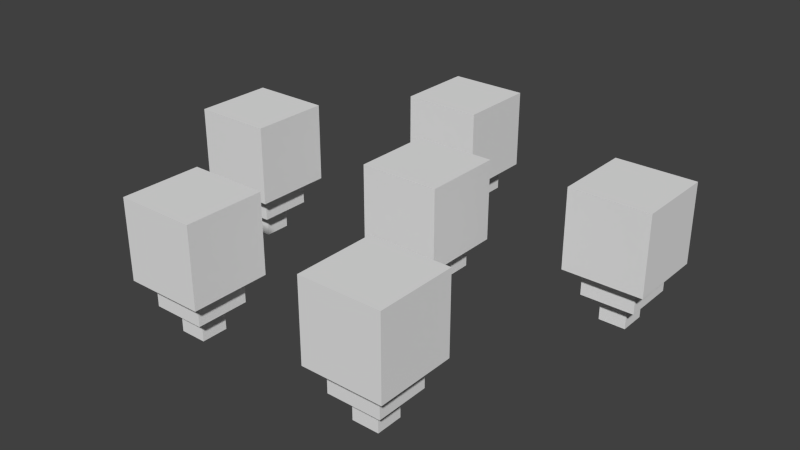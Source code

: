 # Source: lycoperdon_pyriforme.blend  (saved by Blender 2.72.0; exported with 4.5.12 LTS)
import bpy
from mathutils import Matrix  # noqa: F401  (used for matrix-valued properties, if any)

bpy.ops.wm.read_factory_settings(use_empty=True)
scene = bpy.context.scene
scene.name = 'Scene'

# ---- collections
col_collection_1 = bpy.data.collections.new('Collection 1'); scene.collection.children.link(col_collection_1)

# ---- materials (node trees are filled in below, after node groups)
mat_material = bpy.data.materials.new('Material')
mat_material.alpha_threshold = 0.0
mat_material.use_transparent_shadow = False
mat_material.roughness = 0.5
mat_material.line_color = (0.0, 0.0, 0.0, 1.0)

# ---- material node trees

# ---- world
world_world = bpy.data.worlds.new('World'); scene.world = world_world
world_world.color = (0.05088, 0.05088, 0.05088)
world_world.use_sun_shadow = False
world_world.sun_shadow_jitter_overblur = 0.0
world_world.cycles.sampling_method = 'MANUAL'
world_world.cycles.sample_map_resolution = 256

# ---- meshes
me_cube = bpy.data.meshes.new('Cube')
me_cube.from_pydata([(0.1526, 0.08667, 0.03), (0.1526, 0.02667, 0.03), (0.09258, 0.02667, 0.03), (0.09258, 0.08667, 0.03), (0.1526, 0.08667, 0.09), (0.1526, 0.02667, 0.09), (0.09258, 0.02667, 0.09), (0.09258, 0.08667, 0.09), (0.1426, 0.07667, 0.01), (0.1426, 0.03667, 0.01), (0.1026, 0.03667, 0.01), (0.1026, 0.07667, 0.01), (0.1426, 0.07667, 0.03), (0.1426, 0.03667, 0.03), (0.1026, 0.03667, 0.03), (0.1026, 0.07667, 0.03), (0.1326, 0.06667, -0.01), (0.1326, 0.04667, -0.01), (0.1126, 0.04667, -0.01), (0.1126, 0.06667, -0.01), (0.1326, 0.06667, 0.01), (0.1326, 0.04667, 0.01), (0.1126, 0.04667, 0.01), (0.1126, 0.06667, 0.01), (-0.02703, 0.1488, 0.03), (-0.02703, 0.08885, 0.03), (-0.08703, 0.08885, 0.03), (-0.08703, 0.1488, 0.03), (-0.02703, 0.1488, 0.09), (-0.02703, 0.08885, 0.09), (-0.08703, 0.08885, 0.09), (-0.08703, 0.1488, 0.09), (-0.03703, 0.1388, 0.01), (-0.03703, 0.09885, 0.01), (-0.07703, 0.09885, 0.01), (-0.07703, 0.1388, 0.01), (-0.03703, 0.1388, 0.03), (-0.03703, 0.09885, 0.03), (-0.07703, 0.09885, 0.03), (-0.07703, 0.1388, 0.03), (-0.04703, 0.1288, -0.01), (-0.04703, 0.1088, -0.01), (-0.06703, 0.1088, -0.01), (-0.06703, 0.1288, -0.01), (-0.04703, 0.1288, 0.01), (-0.04703, 0.1088, 0.01), (-0.06703, 0.1088, 0.01), (-0.06703, 0.1288, 0.01), (0.09933, -0.1031, 0.03), (0.09933, -0.1631, 0.03), (0.03933, -0.1631, 0.03), (0.03933, -0.1031, 0.03), (0.09933, -0.1031, 0.09), (0.09933, -0.1631, 0.09), (0.03933, -0.1631, 0.09), (0.03933, -0.1031, 0.09), (0.08933, -0.1131, 0.01), (0.08933, -0.1531, 0.01), (0.04933, -0.1531, 0.01), (0.04933, -0.1131, 0.01), (0.08933, -0.1131, 0.03), (0.08933, -0.1531, 0.03), (0.04933, -0.1531, 0.03), (0.04933, -0.1131, 0.03), (0.07933, -0.1231, -0.01), (0.07933, -0.1431, -0.01), (0.05933, -0.1431, -0.01), (0.05933, -0.1231, -0.01), (0.07933, -0.1231, 0.01), (0.07933, -0.1431, 0.01), (0.05933, -0.1431, 0.01), (0.05933, -0.1231, 0.01), (-0.05191, -0.1031, 0.03), (-0.05191, -0.1631, 0.03), (-0.1119, -0.1631, 0.03), (-0.1119, -0.1031, 0.03), (-0.05191, -0.1031, 0.09), (-0.05191, -0.1631, 0.09), (-0.1119, -0.1631, 0.09), (-0.1119, -0.1031, 0.09), (-0.06191, -0.1131, 0.01), (-0.06191, -0.1531, 0.01), (-0.1019, -0.1531, 0.01), (-0.1019, -0.1131, 0.01), (-0.06191, -0.1131, 0.03), (-0.06191, -0.1531, 0.03), (-0.1019, -0.1531, 0.03), (-0.1019, -0.1131, 0.03), (-0.07191, -0.1231, -0.01), (-0.07191, -0.1431, -0.01), (-0.09191, -0.1431, -0.01), (-0.09191, -0.1231, -0.01), (-0.07191, -0.1231, 0.01), (-0.07191, -0.1431, 0.01), (-0.09191, -0.1431, 0.01), (-0.09191, -0.1231, 0.01), (-0.1279, 0.03, 0.03), (-0.1279, -0.03, 0.03), (-0.1879, -0.03, 0.03), (-0.1879, 0.03, 0.03), (-0.1279, 0.03, 0.09), (-0.1279, -0.03, 0.09), (-0.1879, -0.03, 0.09), (-0.1879, 0.03, 0.09), (-0.1379, 0.02, 0.01), (-0.1379, -0.02, 0.01), (-0.1779, -0.02, 0.01), (-0.1779, 0.02, 0.01), (-0.1379, 0.02, 0.03), (-0.1379, -0.02, 0.03), (-0.1779, -0.02, 0.03), (-0.1779, 0.02, 0.03), (-0.1479, 0.01, -0.01), (-0.1479, -0.01, -0.01), (-0.1679, -0.01, -0.01), (-0.1679, 0.01, -0.01), (-0.1479, 0.01, 0.01), (-0.1479, -0.01, 0.01), (-0.1679, -0.01, 0.01), (-0.1679, 0.01, 0.01), (0.03, 0.03, 0.03), (0.03, -0.03, 0.03), (-0.03, -0.03, 0.03), (-0.03, 0.03, 0.03), (0.03, 0.03, 0.09), (0.03, -0.03, 0.09), (-0.03, -0.03, 0.09), (-0.03, 0.03, 0.09), (0.02, 0.02, 0.01), (0.02, -0.02, 0.01), (-0.02, -0.02, 0.01), (-0.02, 0.02, 0.01), (0.02, 0.02, 0.03), (0.02, -0.02, 0.03), (-0.02, -0.02, 0.03), (-0.02, 0.02, 0.03), (0.01, 0.01, -0.01), (0.01, -0.01, -0.01), (-0.01, -0.01, -0.01), (-0.01, 0.01, -0.01), (0.01, 0.01, 0.01), (0.01, -0.01, 0.01), (-0.01, -0.01, 0.01), (-0.01, 0.01, 0.01)], [], [(0, 1, 2, 3), (4, 7, 6, 5), (0, 4, 5, 1), (1, 5, 6, 2), (2, 6, 7, 3), (4, 0, 3, 7), (8, 9, 10, 11), (12, 15, 14, 13), (8, 12, 13, 9), (9, 13, 14, 10), (10, 14, 15, 11), (12, 8, 11, 15), (16, 17, 18, 19), (20, 23, 22, 21), (16, 20, 21, 17), (17, 21, 22, 18), (18, 22, 23, 19), (20, 16, 19, 23), (24, 25, 26, 27), (28, 31, 30, 29), (24, 28, 29, 25), (25, 29, 30, 26), (26, 30, 31, 27), (28, 24, 27, 31), (32, 33, 34, 35), (36, 39, 38, 37), (32, 36, 37, 33), (33, 37, 38, 34), (34, 38, 39, 35), (36, 32, 35, 39), (40, 41, 42, 43), (44, 47, 46, 45), (40, 44, 45, 41), (41, 45, 46, 42), (42, 46, 47, 43), (44, 40, 43, 47), (48, 49, 50, 51), (52, 55, 54, 53), (48, 52, 53, 49), (49, 53, 54, 50), (50, 54, 55, 51), (52, 48, 51, 55), (56, 57, 58, 59), (60, 63, 62, 61), (56, 60, 61, 57), (57, 61, 62, 58), (58, 62, 63, 59), (60, 56, 59, 63), (64, 65, 66, 67), (68, 71, 70, 69), (64, 68, 69, 65), (65, 69, 70, 66), (66, 70, 71, 67), (68, 64, 67, 71), (72, 73, 74, 75), (76, 79, 78, 77), (72, 76, 77, 73), (73, 77, 78, 74), (74, 78, 79, 75), (76, 72, 75, 79), (80, 81, 82, 83), (84, 87, 86, 85), (80, 84, 85, 81), (81, 85, 86, 82), (82, 86, 87, 83), (84, 80, 83, 87), (88, 89, 90, 91), (92, 95, 94, 93), (88, 92, 93, 89), (89, 93, 94, 90), (90, 94, 95, 91), (92, 88, 91, 95), (96, 97, 98, 99), (100, 103, 102, 101), (96, 100, 101, 97), (97, 101, 102, 98), (98, 102, 103, 99), (100, 96, 99, 103), (104, 105, 106, 107), (108, 111, 110, 109), (104, 108, 109, 105), (105, 109, 110, 106), (106, 110, 111, 107), (108, 104, 107, 111), (112, 113, 114, 115), (116, 119, 118, 117), (112, 116, 117, 113), (113, 117, 118, 114), (114, 118, 119, 115), (116, 112, 115, 119), (120, 121, 122, 123), (124, 127, 126, 125), (120, 124, 125, 121), (121, 125, 126, 122), (122, 126, 127, 123), (124, 120, 123, 127), (128, 129, 130, 131), (132, 135, 134, 133), (128, 132, 133, 129), (129, 133, 134, 130), (130, 134, 135, 131), (132, 128, 131, 135), (136, 137, 138, 139), (140, 143, 142, 141), (136, 140, 141, 137), (137, 141, 142, 138), (138, 142, 143, 139), (140, 136, 139, 143)])
_uv = me_cube.uv_layers.new(name='UVMap')
_uv.uv.foreach_set('vector', [0.2727, 0.2727, 0.2727, 0.1364, 0.4091, 0.1364, 0.4091, 0.2727, 0.357, 0.7542, 0.2206, 0.7542, 0.2206, 0.6178, 0.357, 0.6178, 0.2727, 0.5455, 0.1364, 0.5455, 0.1364, 0.4091, 0.2727, 0.4091, 0.1251, 0.4946, 0.2614, 0.4946, 0.2614, 0.631, 0.1251, 0.631, 0.3824, 0.7887, 0.2461, 0.7887, 0.2461, 0.6523, 0.3824, 0.6523, 0.4091, 0.4091, 0.4091, 0.5455, 0.2727, 0.5455, 0.2727, 0.4091, 0.7664, 0.5247, 0.7664, 0.6157, 0.6755, 0.6157, 0.6755, 0.5247, 0.8205, 0.6054, 0.8205, 0.6963, 0.7296, 0.6963, 0.7296, 0.6054, 0.9091, 0.7727, 0.8636, 0.7727, 0.8636, 0.6818, 0.9091, 0.6818, 0.9091, 0.8636, 0.8636, 0.8636, 0.8636, 0.7727, 0.9091, 0.7727, 0.7995, 0.6699, 0.7541, 0.6699, 0.7541, 0.579, 0.7995, 0.579, 0.8094, 0.6815, 0.7639, 0.6815, 0.7639, 0.5906, 0.8094, 0.5906, 0.8315, 0.2752, 0.8315, 0.2297, 0.877, 0.2297, 0.877, 0.2752, 0.7705, 0.2053, 0.7705, 0.2508, 0.7251, 0.2508, 0.7251, 0.2053, 0.7403, 0.316, 0.7403, 0.3615, 0.6948, 0.3615, 0.6948, 0.316, 0.7429, 0.3208, 0.6974, 0.3208, 0.6974, 0.2754, 0.7429, 0.2754, 0.877, 0.2297, 0.8315, 0.2297, 0.8315, 0.1843, 0.877, 0.1843, 0.6652, 0.2717, 0.7106, 0.2717, 0.7106, 0.3172, 0.6652, 0.3172, 0.2727, 0.2727, 0.2727, 0.4091, 0.1364, 0.4091, 0.1364, 0.2727, 0.3152, 0.347, 0.3152, 0.4833, 0.1788, 0.4833, 0.1788, 0.347, 0.4097, 0.414, 0.4097, 0.5504, 0.2733, 0.5504, 0.2733, 0.414, 0.2727, 0.6818, 0.4091, 0.6818, 0.4091, 0.8182, 0.2727, 0.8182, 0.4515, 0.347, 0.4515, 0.4833, 0.3152, 0.4833, 0.3152, 0.347, 0.2727, 0.6818, 0.1364, 0.6818, 0.1364, 0.5455, 0.2727, 0.5455, 0.6495, 0.8722, 0.6495, 0.7813, 0.7404, 0.7813, 0.7404, 0.8722, 0.9091, 0.5, 0.9091, 0.5909, 0.8182, 0.5909, 0.8182, 0.5, 0.8082, 0.5718, 0.8537, 0.5718, 0.8537, 0.6627, 0.8082, 0.6627, 0.8636, 0.9545, 0.8182, 0.9545, 0.8182, 0.8636, 0.8636, 0.8636, 0.8636, 0.7727, 0.8182, 0.7727, 0.8182, 0.6818, 0.8636, 0.6818, 0.9545, 0.7727, 0.9091, 0.7727, 0.9091, 0.6818, 0.9545, 0.6818, 0.6746, 0.3013, 0.72, 0.3013, 0.72, 0.3467, 0.6746, 0.3467, 0.6262, 0.3615, 0.6717, 0.3615, 0.6717, 0.407, 0.6262, 0.407, 0.8647, 0.2189, 0.8192, 0.2189, 0.8192, 0.1734, 0.8647, 0.1734, 0.7827, 0.1659, 0.7827, 0.2114, 0.7373, 0.2114, 0.7373, 0.1659, 0.9385, 0.3034, 0.893, 0.3034, 0.893, 0.258, 0.9385, 0.258, 0.872, 0.3292, 0.872, 0.3746, 0.8266, 0.3746, 0.8266, 0.3292, 0.2727, 0.2727, 0.4091, 0.2727, 0.4091, 0.4091, 0.2727, 0.4091, 0.2157, 0.4844, 0.2157, 0.348, 0.3521, 0.348, 0.3521, 0.4844, 0.3589, 0.3051, 0.3589, 0.4415, 0.2225, 0.4415, 0.2225, 0.3051, 0.2772, 0.5592, 0.1409, 0.5592, 0.1409, 0.4228, 0.2772, 0.4228, 0.1197, 0.3697, 0.2561, 0.3697, 0.2561, 0.5061, 0.1197, 0.5061, 0.2914, 0.542, 0.155, 0.542, 0.155, 0.4056, 0.2914, 0.4056, 0.9066, 0.4994, 0.9066, 0.5903, 0.8157, 0.5903, 0.8157, 0.4994, 0.8083, 0.6174, 0.8992, 0.6174, 0.8992, 0.7083, 0.8083, 0.7083, 0.6304, 0.6533, 0.6759, 0.6533, 0.6759, 0.7442, 0.6304, 0.7442, 0.9545, 0.9545, 0.9091, 0.9545, 0.9091, 0.8636, 0.9545, 0.8636, 0.8758, 0.6407, 0.8303, 0.6407, 0.8303, 0.5498, 0.8758, 0.5498, 0.7273, 0.8182, 0.7727, 0.8182, 0.7727, 0.9091, 0.7273, 0.9091, 0.8671, 0.1721, 0.8671, 0.2176, 0.8217, 0.2176, 0.8217, 0.1721, 0.6847, 0.2373, 0.6847, 0.2828, 0.6392, 0.2828, 0.6392, 0.2373, 0.8334, 0.2901, 0.7879, 0.2901, 0.7879, 0.2447, 0.8334, 0.2447, 0.8182, 0.4091, 0.8182, 0.3636, 0.8636, 0.3636, 0.8636, 0.4091, 0.6261, 0.3922, 0.5806, 0.3922, 0.5806, 0.3467, 0.6261, 0.3467, 0.7494, 0.2901, 0.704, 0.2901, 0.704, 0.2447, 0.7494, 0.2447, 0.2436, 0.7753, 0.2436, 0.639, 0.38, 0.639, 0.38, 0.7753, 0.3412, 0.3765, 0.3412, 0.5129, 0.2048, 0.5129, 0.2048, 0.3765, 0.3062, 0.4302, 0.1698, 0.4302, 0.1698, 0.2939, 0.3062, 0.2939, 0.2545, 0.6783, 0.1181, 0.6783, 0.1181, 0.542, 0.2545, 0.542, 0.2727, 0.5455, 0.4091, 0.5455, 0.4091, 0.6818, 0.2727, 0.6818, 0.2782, 0.608, 0.1419, 0.608, 0.1419, 0.4716, 0.2782, 0.4716, 0.9091, 0.5909, 0.9091, 0.6818, 0.8182, 0.6818, 0.8182, 0.5909, 0.7356, 0.7148, 0.7356, 0.8057, 0.6447, 0.8057, 0.6447, 0.7148, 0.8636, 0.8636, 0.8182, 0.8636, 0.8182, 0.7727, 0.8636, 0.7727, 0.8143, 0.6624, 0.7688, 0.6624, 0.7688, 0.5715, 0.8143, 0.5715, 0.8182, 0.9091, 0.7727, 0.9091, 0.7727, 0.8182, 0.8182, 0.8182, 0.9091, 0.7727, 0.9545, 0.7727, 0.9545, 0.8636, 0.9091, 0.8636, 0.831, 0.3185, 0.831, 0.364, 0.7856, 0.364, 0.7856, 0.3185, 0.5807, 0.3369, 0.5807, 0.2914, 0.6262, 0.2914, 0.6262, 0.3369, 0.7725, 0.2237, 0.7271, 0.2237, 0.7271, 0.1782, 0.7725, 0.1782, 0.6925, 0.2901, 0.6925, 0.2447, 0.738, 0.2447, 0.738, 0.2901, 0.6582, 0.3946, 0.6127, 0.3946, 0.6127, 0.3492, 0.6582, 0.3492, 0.7209, 0.2496, 0.7663, 0.2496, 0.7663, 0.2951, 0.7209, 0.2951, 0.3457, 0.4942, 0.3457, 0.6306, 0.2093, 0.6306, 0.2093, 0.4942, 0.2727, 0.6818, 0.2727, 0.8182, 0.1364, 0.8182, 0.1364, 0.6818, 0.2643, 0.2165, 0.2643, 0.3529, 0.128, 0.3529, 0.128, 0.2165, 0.2885, 0.7374, 0.2885, 0.601, 0.4249, 0.601, 0.4249, 0.7374, 0.2093, 0.3578, 0.3457, 0.3578, 0.3457, 0.4942, 0.2093, 0.4942, 0.4091, 0.5455, 0.5455, 0.5455, 0.5455, 0.6818, 0.4091, 0.6818, 0.8476, 0.5852, 0.8476, 0.6762, 0.7567, 0.6762, 0.7567, 0.5852, 0.7377, 0.7099, 0.7377, 0.8008, 0.6468, 0.8008, 0.6468, 0.7099, 0.6818, 0.9091, 0.6364, 0.9091, 0.6364, 0.8182, 0.6818, 0.8182, 0.9091, 0.9545, 0.8636, 0.9545, 0.8636, 0.8636, 0.9091, 0.8636, 0.677, 0.8402, 0.6316, 0.8402, 0.6316, 0.7493, 0.677, 0.7493, 0.9091, 0.5, 0.9545, 0.5, 0.9545, 0.5909, 0.9091, 0.5909, 0.8519, 0.1635, 0.8519, 0.2089, 0.8064, 0.2089, 0.8064, 0.1635, 0.7737, 0.15, 0.8192, 0.15, 0.8192, 0.1954, 0.7737, 0.1954, 0.7762, 0.3796, 0.7308, 0.3796, 0.7308, 0.3341, 0.7762, 0.3341, 0.7798, 0.2065, 0.7798, 0.161, 0.8252, 0.161, 0.8252, 0.2065, 0.8315, 0.301, 0.877, 0.301, 0.877, 0.3464, 0.8315, 0.3464, 0.7304, 0.3234, 0.7759, 0.3234, 0.7759, 0.3689, 0.7304, 0.3689, 0.1109, 0.6045, 0.2473, 0.6045, 0.2473, 0.7409, 0.1109, 0.7409, 0.3141, 0.3751, 0.3141, 0.5114, 0.1778, 0.5114, 0.1778, 0.3751, 0.2727, 0.1364, 0.2727, 0.2727, 0.1364, 0.2727, 0.1364, 0.1364, 0.4091, 0.8182, 0.4091, 0.6818, 0.5455, 0.6818, 0.5455, 0.8182, 0.3088, 0.7936, 0.1724, 0.7936, 0.1724, 0.6572, 0.3088, 0.6572, 0.2108, 0.4794, 0.3472, 0.4794, 0.3472, 0.6158, 0.2108, 0.6158, 0.633, 0.6878, 0.7239, 0.6878, 0.7239, 0.7787, 0.633, 0.7787, 0.76, 0.7591, 0.76, 0.85, 0.6691, 0.85, 0.6691, 0.7591, 0.7323, 0.7073, 0.6869, 0.7073, 0.6869, 0.6164, 0.7323, 0.6164, 0.7131, 0.6853, 0.7585, 0.6853, 0.7585, 0.7762, 0.7131, 0.7762, 0.9545, 0.6818, 0.9091, 0.6818, 0.9091, 0.5909, 0.9545, 0.5909, 0.6818, 0.8182, 0.7273, 0.8182, 0.7273, 0.9091, 0.6818, 0.9091, 0.6543, 0.3344, 0.6997, 0.3344, 0.6997, 0.3799, 0.6543, 0.3799, 0.8671, 0.128, 0.8671, 0.1734, 0.8217, 0.1734, 0.8217, 0.128, 0.7616, 0.2594, 0.7616, 0.3049, 0.7161, 0.3049, 0.7161, 0.2594, 0.7593, 0.3123, 0.7593, 0.2668, 0.8047, 0.2668, 0.8047, 0.3123, 0.7206, 0.2913, 0.6751, 0.2913, 0.6751, 0.2458, 0.7206, 0.2458, 0.7946, 0.1856, 0.84, 0.1856, 0.84, 0.231, 0.7946, 0.231])
me_cube.materials.append(mat_material)
me_cube.use_remesh_preserve_volume = False
me_cube.use_remesh_preserve_attributes = False
me_cube.use_mirror_vertex_groups = False
me_cube.update()

# ---- objects
ob_cube = bpy.data.objects.new('Cube', me_cube)

# ---- transforms, parenting, visibility, modifiers, constraints
ob_cube.location = (0.0, 0.0, -0.47)
ob_cube.scale = (1.5, 1.5, 1.5)
ob_cube.lock_rotations_4d = False
ob_cube.empty_display_type = 'ARROWS'
ob_cube.lineart.crease_threshold = 0.0

# ---- collection membership
col_collection_1.objects.link(ob_cube)

# ---- scene / render settings (as saved in the file)
scene.frame_start = 1; scene.frame_end = 250; scene.frame_set(1)
scene.render.engine = 'BLENDER_EEVEE_NEXT'
scene.render.resolution_percentage = 50
scene.render.dither_intensity = 0.0
scene.cycles.use_denoising = False
scene.cycles.samples = 10
scene.cycles.sampling_pattern = 'TABULATED_SOBOL'
scene.cycles.light_sampling_threshold = 0.0
scene.cycles.use_adaptive_sampling = False
scene.cycles.use_light_tree = False
scene.cycles.blur_glossy = 0.0
scene.cycles.pixel_filter_type = 'GAUSSIAN'
scene.cycles.sample_clamp_indirect = 0.0
scene.view_settings.view_transform = 'Standard'
bpy.context.view_layer.update()

# ---- added for rendering (the .blend has no active camera and no usable light): camera, sun
cam_auto = bpy.data.cameras.new('AutoCamera')
cam_auto.lens = 50.0
cam_auto.sensor_width = 36.0
cam_auto.clip_end = 1000.0
ob_auto_camera = bpy.data.objects.new('AutoCamera', cam_auto)
scene.collection.objects.link(ob_auto_camera)
ob_auto_camera.location = (0.629247, -0.797578, 0.114593)
ob_auto_camera.rotation_euler = (1.09748, -7.21219e-08, 0.694738)
scene.camera = ob_auto_camera
light_auto_sun = bpy.data.lights.new('AutoSun', 'SUN')
light_auto_sun.energy = 3.0
light_auto_sun.angle = 0.0523599
ob_auto_sun = bpy.data.objects.new('AutoSun', light_auto_sun)
scene.collection.objects.link(ob_auto_sun)
ob_auto_sun.rotation_euler = (0.872665, 0.174533, 0.523599)
bpy.context.view_layer.update()
